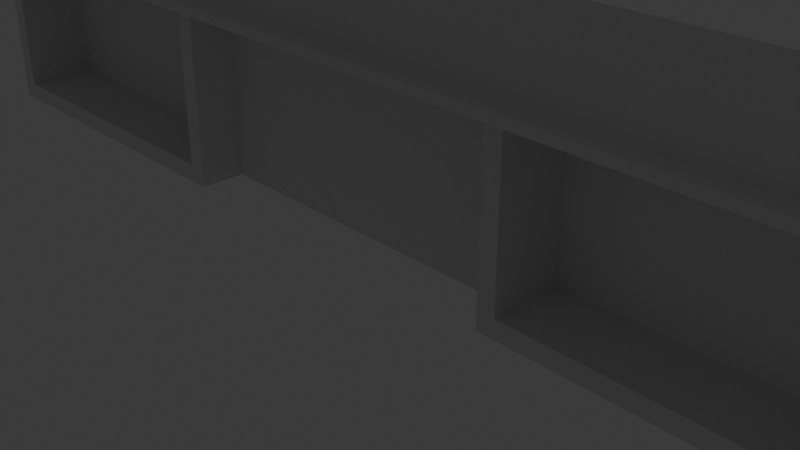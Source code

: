 # Source: cloth_store.blend  (saved by Blender 5.0.118; exported with 4.5.12 LTS)
import bpy
from mathutils import Matrix  # noqa: F401  (used for matrix-valued properties, if any)

bpy.ops.wm.read_factory_settings(use_empty=True)
scene = bpy.context.scene
scene.name = 'Scene'

# ---- collections
col_collection = bpy.data.collections.new('Collection'); scene.collection.children.link(col_collection)
col_export = bpy.data.collections.new('Export'); scene.collection.children.link(col_export)

# ---- node groups
ng_smooth_by_angle = bpy.data.node_groups.new('Smooth by Angle', 'GeometryNodeTree')
_s = ng_smooth_by_angle.interface.new_socket(name='Mesh', in_out='OUTPUT', socket_type='NodeSocketGeometry')
_s = ng_smooth_by_angle.interface.new_socket(name='Mesh', in_out='INPUT', socket_type='NodeSocketGeometry')
_s = ng_smooth_by_angle.interface.new_socket(name='Angle', in_out='INPUT', socket_type='NodeSocketFloat')
_s.subtype = 'ANGLE'
_s.default_value = 0.5236
_s.min_value = 0.0
_s.max_value = 3.142
_s.description = 'Maximum face angle for smooth edges'
_s = ng_smooth_by_angle.interface.new_socket(name='Ignore Sharpness', in_out='INPUT', socket_type='NodeSocketBool')
_s.force_non_field = True
ng_smooth_by_angle.is_modifier = True
_N = ng_smooth_by_angle.nodes; _L = ng_smooth_by_angle.links
n0 = _N.new('GeometryNodeSetShadeSmooth'); n0.name = 'Set Shade Smooth'; n0.location = (120, -80)
n0.domain = 'EDGE'
n1 = _N.new('GeometryNodeSetShadeSmooth'); n1.name = 'Set Shade Smooth.001'; n1.location = (300, -80)
n2 = _N.new('NodeGroupOutput'); n2.name = 'Group Output'; n2.location = (480, -80)
n3 = _N.new('GeometryNodeInputMeshEdgeAngle'); n3.name = 'Edge Angle'; n3.location = (-440, -240)
n4 = _N.new('NodeGroupInput'); n4.name = 'Group Input'; n4.location = (-80, -80)
n5 = _N.new('GeometryNodeInputEdgeSmooth'); n5.name = 'Is Edge Smooth'; n5.location = (-260, -120)
n6 = _N.new('GeometryNodeInputShadeSmooth'); n6.name = 'Is Shade Smooth'; n6.location = (-440, -397)
n7 = _N.new('FunctionNodeCompare'); n7.name = 'Compare'; n7.location = (-260, -260)
n7.operation = 'LESS_EQUAL'
n7.inputs[6].default_value = (0.0, 0.0, 0.0, 0.0)
n7.inputs[7].default_value = (0.0, 0.0, 0.0, 0.0)
n8 = _N.new('FunctionNodeBooleanMath'); n8.name = 'Boolean Math.001'; n8.location = (-80, -260)
n9 = _N.new('NodeGroupInput'); n9.name = 'Group Input.001'; n9.location = (-440, -329)
n10 = _N.new('NodeGroupInput'); n10.name = 'Group Input.002'; n10.location = (-259, -189)
n11 = _N.new('FunctionNodeBooleanMath'); n11.name = 'Boolean Math'; n11.location = (-80, -149)
n11.operation = 'OR'
n12 = _N.new('FunctionNodeBooleanMath'); n12.name = 'Boolean Math.002'; n12.location = (-260, -380)
n12.operation = 'OR'
n13 = _N.new('NodeGroupInput'); n13.name = 'Group Input.003'; n13.location = (-440, -460)
_L.new(n3.outputs[0], n7.inputs[0])
_L.new(n1.outputs[0], n2.inputs[0])
_L.new(n9.outputs[1], n7.inputs[1])
_L.new(n7.outputs[0], n8.inputs[0])
_L.new(n4.outputs[0], n0.inputs[0])
_L.new(n0.outputs[0], n1.inputs[0])
_L.new(n8.outputs[0], n0.inputs[2])
_L.new(n10.outputs[2], n11.inputs[1])
_L.new(n5.outputs[0], n11.inputs[0])
_L.new(n11.outputs[0], n0.inputs[1])
_L.new(n13.outputs[2], n12.inputs[1])
_L.new(n6.outputs[0], n12.inputs[0])
_L.new(n12.outputs[0], n8.inputs[1])
n2.is_active_output = True

# ---- world
world_world = bpy.data.worlds.new('World'); scene.world = world_world
world_world.use_nodes = True; world_world.node_tree.nodes.clear()
_N = world_world.node_tree.nodes; _L = world_world.node_tree.links
n0 = _N.new('ShaderNodeOutputWorld'); n0.name = 'World Output'; n0.location = (200, 100)
n1 = _N.new('ShaderNodeBackground'); n1.name = 'Background'; n1.location = (-200, 100)
n1.inputs[0].default_value = (0.05088, 0.05088, 0.05088, 1.0)
_L.new(n1.outputs[0], n0.inputs[0])
n0.is_active_output = True
world_world.color = (0.05088, 0.05088, 0.05088)
world_world.sun_shadow_jitter_overblur = 0.0

# ---- cameras
cam_camera = bpy.data.cameras.new('Camera')
cam_camera.clip_end = 100.0
cam_camera.ortho_scale = 7.314

# ---- lights
light_light = bpy.data.lights.new('Light', 'POINT')
light_light.energy = 1000.0
light_light.shadow_soft_size = 0.1

# ---- meshes
me_cube = bpy.data.meshes.new('Cube')
me_cube.from_pydata([(2.0, -1.0, 0.0), (2.0, -1.0, 2.0), (2.0, -1.49e-08, 0.0), (2.0, -1.49e-08, 2.0), (6.0, -1.0, 0.0), (6.0, -1.0, 2.0), (6.0, -1.49e-08, 0.0), (6.0, -1.49e-08, 2.0), (2.2, -1.0, 0.2), (2.2, -1.0, 2.0), (5.8, -1.0, 0.2), (5.8, -1.0, 2.0), (2.2, -0.2, 0.2), (2.2, -0.2, 2.0), (5.8, -0.2, 2.0), (5.8, -0.2, 0.2)], [], [(0, 1, 3, 2), (2, 3, 7, 6), (6, 7, 5, 4), (2, 6, 4, 0), (8, 10, 15, 12), (4, 5, 11, 10), (1, 0, 8, 9), (0, 4, 10, 8), (15, 14, 13, 12), (9, 8, 12, 13), (10, 11, 14, 15)])
_uv = me_cube.uv_layers.new(name='UVMap')
_uv.uv.foreach_set('vector', [0.375, 0.0, 0.625, 0.0, 0.625, 0.25, 0.375, 0.25, 0.375, 0.25, 0.625, 0.25, 0.625, 0.5, 0.375, 0.5, 0.375, 0.5, 0.625, 0.5, 0.625, 0.75, 0.375, 0.75, 0.125, 0.5, 0.375, 0.5, 0.375, 0.75, 0.125, 0.75, 0.125, 0.75, 0.375, 0.75, 0.375, 0.75, 0.125, 0.75, 0.375, 0.75, 0.625, 0.75, 0.625, 0.75, 0.375, 0.75, 0.625, 0.0, 0.375, 0.0, 0.375, 0.0, 0.625, 0.0, 0.125, 0.75, 0.375, 0.75, 0.375, 0.75, 0.125, 0.75, 0.375, 0.75, 0.625, 0.75, 0.625, 1.0, 0.375, 1.0, 0.625, 0.0, 0.375, 0.0, 0.375, 0.0, 0.625, 0.0, 0.375, 0.75, 0.625, 0.75, 0.625, 0.75, 0.375, 0.75])
me_cube.update()
me_cube_001 = bpy.data.meshes.new('Cube.001')
me_cube_001.from_pydata([(0.0, -1.25, 0.1), (0.0, -1.25, 0.0), (6.0, -1.25, 0.0), (6.0, -1.25, 0.1), (0.0, -1.0, 1.0), (6.0, -1.0, 1.0), (6.0, -1.0, 0.1), (0.0, -1.0, 0.1), (6.0, 1.0, 0.0), (6.0, -1.0, 0.0), (0.0, 1.0, 0.0), (0.0, -1.0, 0.0)], [], [(2, 9, 6, 3), (2, 3, 0, 1), (3, 6, 7, 0), (8, 9, 11, 10), (1, 11, 9, 2), (7, 6, 5, 4)])
me_cube_001.polygons.foreach_set('use_smooth', [True] * 6)
_uv = me_cube_001.uv_layers.new(name='UVMap')
_uv.uv.foreach_set('vector', [0.0, 0.0, 0.0, 0.0, 0.0, 0.0, 0.0, 0.0, 0.375, 0.4875, 0.625, 0.4875, 0.625, 0.375, 0.375, 0.375, 0.625, 0.4875, 0.625, 0.4875, 0.625, 0.4875, 0.625, 0.4875, 0.375, 0.5, 0.375, 0.5, 0.375, 0.5, 0.375, 0.5, 0.375, 0.375, 0.375, 0.5, 0.375, 0.5, 0.375, 0.4875, 0.625, 0.4875, 0.625, 0.4875, 0.625, 0.4875, 0.625, 0.4875])
me_cube_001.update()
me_plane = bpy.data.meshes.new('Plane')
me_plane.from_pydata([(-2.0, -1.0, -2.22e-16), (2.0, -1.0, 2.22e-16), (-2.0, 1.0, 0.0), (2.0, 1.0, 0.0)], [], [(0, 1, 3, 2)])
_uv = me_plane.uv_layers.new(name='UVMap')
_uv.uv.foreach_set('vector', [0.0, 0.0, 1.0, 0.0, 1.0, 1.0, 0.0, 1.0])
me_plane.update()

# ---- objects
ob_light = bpy.data.objects.new('Light', light_light)
ob_camera = bpy.data.objects.new('Camera', cam_camera)
ob_cube = bpy.data.objects.new('Cube', me_cube)
ob_cube_001 = bpy.data.objects.new('Cube.001', me_cube_001)
ob_plane = bpy.data.objects.new('Plane', me_plane)

# ---- transforms, parenting, visibility, modifiers, constraints
ob_light.location = (4.076, 1.005, 5.904)
ob_light.rotation_euler = (0.6503, 0.05522, 1.866)
ob_light.lock_rotations_4d = False
ob_light.empty_display_type = 'ARROWS'
ob_light.color = (0.0, 0.0, 0.0, 0.0)
ob_light.lineart.crease_threshold = 0.0
ob_camera.location = (7.359, -6.926, 4.958)
ob_camera.rotation_euler = (1.109, 0.0, 0.8149)
ob_camera.lock_rotations_4d = False
ob_camera.empty_display_type = 'ARROWS'
ob_camera.color = (0.0, 0.0, 0.0, 0.0)
ob_camera.display_type = 'WIRE'
ob_camera.lineart.crease_threshold = 0.0
ob_cube.location = (0.0, 0.0, 0.0)
_m = ob_cube.modifiers.new('Mirror', 'MIRROR')
ob_cube_001.location = (0.0, 0.0, 2.0)
_m = ob_cube_001.modifiers.new('Mirror', 'MIRROR')
_m = ob_cube_001.modifiers.new('Smooth by Angle', 'NODES')
_m.node_group = ng_smooth_by_angle
_gi = [s.identifier for s in ng_smooth_by_angle.interface.items_tree if s.item_type == 'SOCKET' and s.in_out == 'INPUT']
_m[_gi[1]] = 1.047  # 'Angle'
_m.use_pin_to_last = True
_m.show_group_selector = False
ob_plane.location = (0.0, -0.5, 1.0)
ob_plane.rotation_euler = (1.571, 2.22e-16, 2.22e-16)

# ---- collection membership
col_collection.objects.link(ob_light)
col_collection.objects.link(ob_camera)
col_collection.objects.link(ob_cube)
col_collection.objects.link(ob_cube_001)
col_collection.objects.link(ob_plane)

# ---- scene / render settings (as saved in the file)
scene.camera = ob_camera
scene.frame_start = 1; scene.frame_end = 250; scene.frame_set(0)
scene.render.engine = 'BLENDER_EEVEE_NEXT'
scene.render.bake_bias = 0.0
scene.render.bake_samples = 0
scene.cycles.sampling_pattern = 'TABULATED_SOBOL'
scene.eevee.use_volume_custom_range = False
bpy.context.view_layer.update()
